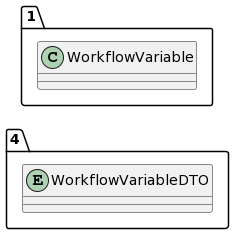

The diagram above was rendered by PlantUML. Its source (embedded in the PNG):
@startuml
allow_mixing
left to right direction
package "4"{
entity WorkflowVariableDTO

}
package "1"{
class WorkflowVariable
}
@enduml